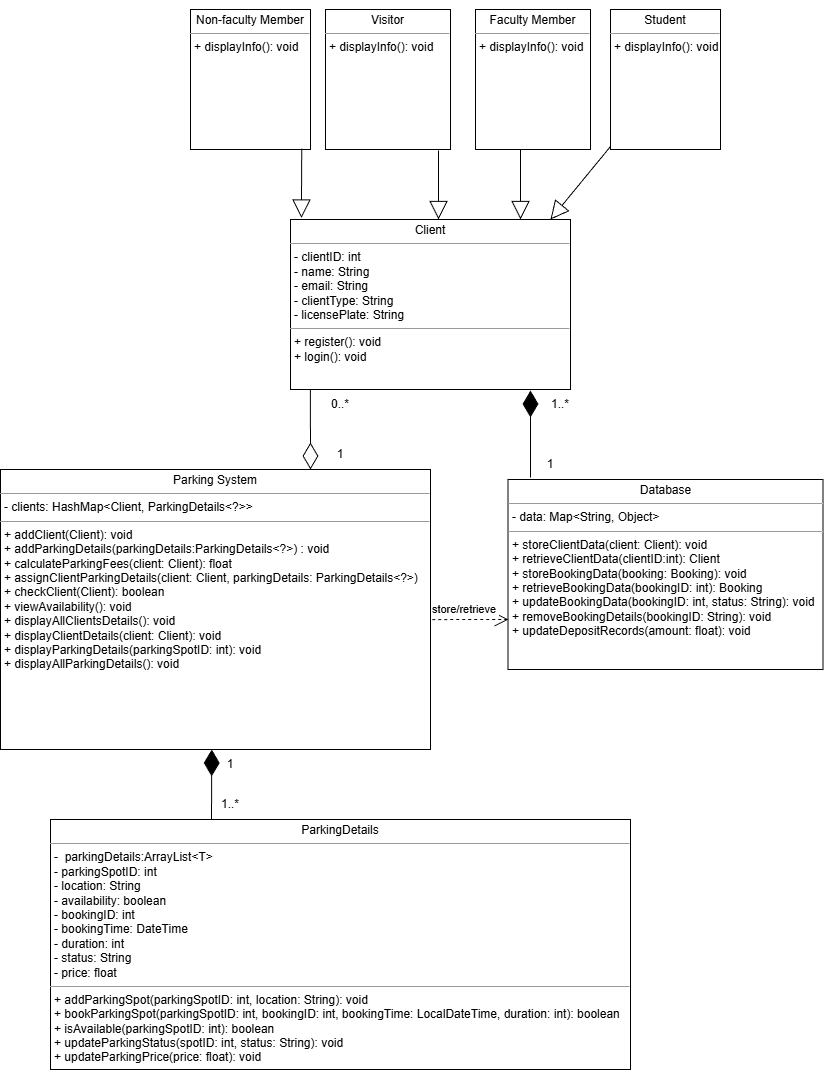

The diagram above was exported from draw.io. Its source (the exported page's mxGraphModel, read from the mxfile embedded in the PNG):
<mxGraphModel dx="2067" dy="1617" grid="1" gridSize="10" guides="1" tooltips="1" connect="1" arrows="1" fold="1" page="1" pageScale="1" pageWidth="850" pageHeight="1100" background="none" math="0" shadow="0">
  <root>
    <mxCell id="0" />
    <mxCell id="1" parent="0" />
    <mxCell id="5d2195bd80daf111-15" value="&lt;p style=&quot;margin:0px;margin-top:4px;text-align:center;&quot;&gt;Database&lt;/p&gt;&lt;hr size=&quot;1&quot;&gt;&lt;p style=&quot;margin:0px;margin-left:4px;&quot;&gt;- data: Map&amp;lt;String, Object&amp;gt;&lt;/p&gt;&lt;hr size=&quot;1&quot;&gt;&lt;p style=&quot;margin:0px;margin-left:4px;&quot;&gt;+ storeClientData(client: Client): void&lt;/p&gt;&lt;p style=&quot;margin:0px;margin-left:4px;&quot;&gt;&lt;span style=&quot;background-color: transparent; color: light-dark(rgb(0, 0, 0), rgb(255, 255, 255));&quot;&gt;+ retrieveClientData(clientID:int): Client&lt;/span&gt;&lt;/p&gt;&lt;p style=&quot;margin:0px;margin-left:4px;&quot;&gt;&lt;span style=&quot;background-color: transparent; color: light-dark(rgb(0, 0, 0), rgb(255, 255, 255));&quot;&gt;+ storeBookingData(booking: Booking): void&lt;/span&gt;&lt;/p&gt;&lt;p style=&quot;margin:0px;margin-left:4px;&quot;&gt;&lt;span style=&quot;background-color: transparent; color: light-dark(rgb(0, 0, 0), rgb(255, 255, 255));&quot;&gt;+ retrieveBookingData(bookingID: int): Booking&lt;/span&gt;&lt;/p&gt;&lt;p style=&quot;margin:0px;margin-left:4px;&quot;&gt;&lt;span style=&quot;background-color: transparent; color: light-dark(rgb(0, 0, 0), rgb(255, 255, 255));&quot;&gt;+ updateBookingData(bookingID: int, status: String): void&lt;/span&gt;&lt;/p&gt;&lt;p style=&quot;margin:0px;margin-left:4px;&quot;&gt;+ removeBookingDetails(bookingID: String): void&lt;/p&gt;&lt;p style=&quot;margin:0px;margin-left:4px;&quot;&gt;+ updateDepositRecords(amount: float): void&lt;/p&gt;" style="verticalAlign=top;align=left;overflow=fill;fontSize=12;fontFamily=Helvetica;html=1;rounded=0;shadow=0;comic=0;labelBackgroundColor=none;strokeWidth=1" parent="1" vertex="1">
      <mxGeometry x="457.5" y="240" width="315" height="190" as="geometry" />
    </mxCell>
    <mxCell id="5d2195bd80daf111-19" value="&lt;p style=&quot;margin:0px;margin-top:4px;text-align:center;&quot;&gt;Client&lt;/p&gt;&lt;hr size=&quot;1&quot;&gt;&lt;p style=&quot;margin:0px;margin-left:4px;&quot;&gt;- clientID: int&lt;/p&gt;&lt;p style=&quot;margin:0px;margin-left:4px;&quot;&gt;&lt;span style=&quot;background-color: transparent; color: light-dark(rgb(0, 0, 0), rgb(255, 255, 255));&quot;&gt;- name: String&lt;/span&gt;&lt;/p&gt;&lt;p style=&quot;margin:0px;margin-left:4px;&quot;&gt;&lt;span style=&quot;background-color: transparent; color: light-dark(rgb(0, 0, 0), rgb(255, 255, 255));&quot;&gt;- email: String&lt;/span&gt;&lt;/p&gt;&lt;p style=&quot;margin:0px;margin-left:4px;&quot;&gt;- clientType: String&lt;span style=&quot;background-color: transparent; color: light-dark(rgb(0, 0, 0), rgb(255, 255, 255));&quot;&gt;&lt;/span&gt;&lt;/p&gt;&lt;p style=&quot;margin:0px;margin-left:4px;&quot;&gt;&lt;span style=&quot;background-color: transparent; color: light-dark(rgb(0, 0, 0), rgb(255, 255, 255));&quot;&gt;- licensePlate: String&lt;/span&gt;&lt;/p&gt;&lt;hr size=&quot;1&quot;&gt;&lt;p style=&quot;margin:0px;margin-left:4px;&quot;&gt;+ register(): void&lt;/p&gt;&lt;p style=&quot;margin:0px;margin-left:4px;&quot;&gt;+ login(): void&lt;/p&gt;&lt;p style=&quot;margin:0px;margin-left:4px;&quot;&gt;&lt;br&gt;&lt;/p&gt;" style="verticalAlign=top;align=left;overflow=fill;fontSize=12;fontFamily=Helvetica;html=1;rounded=0;shadow=0;comic=0;labelBackgroundColor=none;strokeWidth=1" parent="1" vertex="1">
      <mxGeometry x="240" y="-20" width="280" height="170" as="geometry" />
    </mxCell>
    <mxCell id="5d2195bd80daf111-20" value="&lt;p style=&quot;margin:0px;margin-top:4px;text-align:center;&quot;&gt;Parking System&lt;/p&gt;&lt;hr size=&quot;1&quot;&gt;&lt;p style=&quot;margin:0px;margin-left:4px;&quot;&gt;- clients: HashMap&amp;lt;Client, ParkingDetails&amp;lt;?&amp;gt;&amp;gt;&amp;nbsp;&lt;/p&gt;&lt;hr size=&quot;1&quot;&gt;&lt;p style=&quot;margin:0px;margin-left:4px;&quot;&gt;+ addClient(Client): void&lt;/p&gt;&lt;p style=&quot;margin:0px;margin-left:4px;&quot;&gt;+ addParkingDetails(parkingDetails:ParkingDetails&amp;lt;?&amp;gt;) : void&lt;br&gt;+ calculateParkingFees(client: Client): float&lt;/p&gt;&lt;p style=&quot;margin:0px;margin-left:4px;&quot;&gt;+ assignClientParkingDetails(client: Client, parkingDetails: ParkingDetails&amp;lt;?&amp;gt;)&lt;/p&gt;&lt;p style=&quot;margin: 0px 0px 0px 4px;&quot;&gt;+ checkClient(Client): boolean&amp;nbsp; &amp;nbsp;&lt;/p&gt;&lt;p style=&quot;margin: 0px 0px 0px 4px;&quot;&gt;+ viewAvailability(): void&lt;/p&gt;&lt;p style=&quot;margin: 0px 0px 0px 4px;&quot;&gt;+ displayAllClientsDetails(): void   &amp;nbsp;&amp;nbsp;&lt;/p&gt;&lt;p style=&quot;margin: 0px 0px 0px 4px;&quot;&gt;+ displayClientDetails(client: Client): void&lt;/p&gt;&lt;p style=&quot;margin: 0px 0px 0px 4px;&quot;&gt;+ displayParkingDetails(parkingSpotID: int): void&lt;/p&gt;&lt;p style=&quot;margin: 0px 0px 0px 4px;&quot;&gt;+ displayAllParkingDetails(): void&lt;/p&gt;" style="verticalAlign=top;align=left;overflow=fill;fontSize=12;fontFamily=Helvetica;html=1;rounded=0;shadow=0;comic=0;labelBackgroundColor=none;strokeWidth=1" parent="1" vertex="1">
      <mxGeometry x="-50" y="230" width="430" height="280" as="geometry" />
    </mxCell>
    <mxCell id="X-30tEJzxoT6PuF7A514-1" style="edgeStyle=none;curved=1;rounded=0;orthogonalLoop=1;jettySize=auto;html=1;exitX=0.5;exitY=1;exitDx=0;exitDy=0;fontSize=12;startSize=8;endSize=8;" parent="1" source="5d2195bd80daf111-19" target="5d2195bd80daf111-19" edge="1">
      <mxGeometry relative="1" as="geometry" />
    </mxCell>
    <mxCell id="933eovvAUa7XvUvgJdJQ-18" value="store/retrieve&amp;nbsp;" style="endArrow=open;endSize=12;dashed=1;html=1;rounded=0;exitX=1.004;exitY=0.536;exitDx=0;exitDy=0;exitPerimeter=0;" parent="1" source="5d2195bd80daf111-20" edge="1">
      <mxGeometry x="-0.1435" y="10" width="160" relative="1" as="geometry">
        <mxPoint x="330" y="380" as="sourcePoint" />
        <mxPoint x="458" y="380" as="targetPoint" />
        <mxPoint as="offset" />
      </mxGeometry>
    </mxCell>
    <mxCell id="BzQpbqXyYNFfZz_qRvUx-9" value="" style="endArrow=diamondThin;endFill=1;endSize=24;html=1;rounded=0;fontSize=12;curved=1;" parent="1" edge="1">
      <mxGeometry width="160" relative="1" as="geometry">
        <mxPoint x="480" y="238" as="sourcePoint" />
        <mxPoint x="480" y="151" as="targetPoint" />
      </mxGeometry>
    </mxCell>
    <mxCell id="BzQpbqXyYNFfZz_qRvUx-11" value="1" style="text;html=1;align=center;verticalAlign=middle;whiteSpace=wrap;rounded=0;" parent="1" vertex="1">
      <mxGeometry x="470" y="210" width="60" height="30" as="geometry" />
    </mxCell>
    <mxCell id="BzQpbqXyYNFfZz_qRvUx-12" value="1..*" style="text;html=1;align=center;verticalAlign=middle;whiteSpace=wrap;rounded=0;" parent="1" vertex="1">
      <mxGeometry x="480" y="150" width="60" height="30" as="geometry" />
    </mxCell>
    <mxCell id="BzQpbqXyYNFfZz_qRvUx-13" value="" style="endArrow=diamondThin;endFill=0;endSize=24;html=1;rounded=0;fontSize=12;curved=1;exitX=0.071;exitY=1;exitDx=0;exitDy=0;exitPerimeter=0;" parent="1" source="5d2195bd80daf111-19" edge="1">
      <mxGeometry width="160" relative="1" as="geometry">
        <mxPoint x="260" y="160" as="sourcePoint" />
        <mxPoint x="260" y="230" as="targetPoint" />
      </mxGeometry>
    </mxCell>
    <mxCell id="933eovvAUa7XvUvgJdJQ-20" value="&lt;p style=&quot;margin:0px;margin-top:4px;text-align:center;&quot;&gt;Visitor&lt;/p&gt;&lt;hr size=&quot;1&quot;&gt;&lt;p style=&quot;margin:0px;margin-left:4px;&quot;&gt;+ displayInfo(): void&lt;/p&gt;" style="verticalAlign=top;align=left;overflow=fill;fontSize=12;fontFamily=Helvetica;html=1;rounded=0;shadow=0;comic=0;labelBackgroundColor=none;strokeWidth=1" parent="1" vertex="1">
      <mxGeometry x="275" y="-230" width="125" height="140" as="geometry" />
    </mxCell>
    <mxCell id="OEVE5EBu3cVGBc7Ffi70-1" style="edgeStyle=none;curved=1;rounded=0;orthogonalLoop=1;jettySize=auto;html=1;exitX=1;exitY=0.5;exitDx=0;exitDy=0;fontSize=12;startSize=8;endSize=8;" parent="1" source="933eovvAUa7XvUvgJdJQ-20" target="933eovvAUa7XvUvgJdJQ-20" edge="1">
      <mxGeometry relative="1" as="geometry" />
    </mxCell>
    <mxCell id="OEVE5EBu3cVGBc7Ffi70-2" value="&lt;p style=&quot;margin:0px;margin-top:4px;text-align:center;&quot;&gt;Faculty Member&lt;/p&gt;&lt;hr size=&quot;1&quot;&gt;&lt;p style=&quot;margin:0px;margin-left:4px;&quot;&gt;&lt;/p&gt;&lt;p style=&quot;margin:0px;margin-left:4px;&quot;&gt;+ displayInfo(): void&lt;/p&gt;&lt;p style=&quot;margin:0px;margin-left:4px;&quot;&gt;&lt;br&gt;&lt;/p&gt;" style="verticalAlign=top;align=left;overflow=fill;fontSize=12;fontFamily=Helvetica;html=1;rounded=0;shadow=0;comic=0;labelBackgroundColor=none;strokeWidth=1" parent="1" vertex="1">
      <mxGeometry x="425" y="-230" width="115" height="140" as="geometry" />
    </mxCell>
    <mxCell id="OEVE5EBu3cVGBc7Ffi70-3" value="&lt;p style=&quot;margin:0px;margin-top:4px;text-align:center;&quot;&gt;Non-faculty Member&lt;/p&gt;&lt;hr size=&quot;1&quot;&gt;&lt;p style=&quot;margin:0px;margin-left:4px;&quot;&gt;+ displayInfo(): void&lt;/p&gt;&lt;p style=&quot;margin:0px;margin-left:4px;&quot;&gt;&lt;br&gt;&lt;/p&gt;" style="verticalAlign=top;align=left;overflow=fill;fontSize=12;fontFamily=Helvetica;html=1;rounded=0;shadow=0;comic=0;labelBackgroundColor=none;strokeWidth=1" parent="1" vertex="1">
      <mxGeometry x="140" y="-230" width="120" height="140" as="geometry" />
    </mxCell>
    <mxCell id="OEVE5EBu3cVGBc7Ffi70-4" style="edgeStyle=none;curved=1;rounded=0;orthogonalLoop=1;jettySize=auto;html=1;exitX=1;exitY=0;exitDx=0;exitDy=0;fontSize=12;startSize=8;endSize=8;" parent="1" source="933eovvAUa7XvUvgJdJQ-20" target="933eovvAUa7XvUvgJdJQ-20" edge="1">
      <mxGeometry relative="1" as="geometry" />
    </mxCell>
    <mxCell id="OEVE5EBu3cVGBc7Ffi70-6" value="" style="endArrow=block;endSize=16;endFill=0;html=1;rounded=0;fontSize=12;curved=1;exitX=0.904;exitY=1.007;exitDx=0;exitDy=0;exitPerimeter=0;" parent="1" source="933eovvAUa7XvUvgJdJQ-20" edge="1">
      <mxGeometry width="160" relative="1" as="geometry">
        <mxPoint x="300" y="-70" as="sourcePoint" />
        <mxPoint x="388" y="-20" as="targetPoint" />
      </mxGeometry>
    </mxCell>
    <mxCell id="OEVE5EBu3cVGBc7Ffi70-7" value="" style="endArrow=block;endSize=16;endFill=0;html=1;rounded=0;fontSize=12;curved=1;" parent="1" edge="1">
      <mxGeometry width="160" relative="1" as="geometry">
        <mxPoint x="470" y="-90" as="sourcePoint" />
        <mxPoint x="470" y="-20" as="targetPoint" />
        <mxPoint as="offset" />
      </mxGeometry>
    </mxCell>
    <mxCell id="OEVE5EBu3cVGBc7Ffi70-8" value="" style="endArrow=block;endSize=16;endFill=0;html=1;rounded=0;fontSize=12;curved=1;exitX=0.927;exitY=0.994;exitDx=0;exitDy=0;exitPerimeter=0;entryX=0.039;entryY=-0.009;entryDx=0;entryDy=0;entryPerimeter=0;" parent="1" source="OEVE5EBu3cVGBc7Ffi70-3" target="5d2195bd80daf111-19" edge="1">
      <mxGeometry width="160" relative="1" as="geometry">
        <mxPoint x="200" y="-105" as="sourcePoint" />
        <mxPoint x="201" y="-21" as="targetPoint" />
      </mxGeometry>
    </mxCell>
    <mxCell id="OEVE5EBu3cVGBc7Ffi70-9" value="" style="endArrow=block;endSize=16;endFill=0;html=1;rounded=0;fontSize=12;curved=1;entryX=1.004;entryY=0.124;entryDx=0;entryDy=0;entryPerimeter=0;" parent="1" source="933eovvAUa7XvUvgJdJQ-19" edge="1">
      <mxGeometry width="160" relative="1" as="geometry">
        <mxPoint x="580" y="-100" as="sourcePoint" />
        <mxPoint x="499.9999999999999" y="-20.00000000000007" as="targetPoint" />
      </mxGeometry>
    </mxCell>
    <mxCell id="OEVE5EBu3cVGBc7Ffi70-10" style="edgeStyle=none;curved=1;rounded=0;orthogonalLoop=1;jettySize=auto;html=1;exitX=1;exitY=1;exitDx=0;exitDy=0;fontSize=12;startSize=8;endSize=8;" parent="1" source="933eovvAUa7XvUvgJdJQ-20" target="933eovvAUa7XvUvgJdJQ-20" edge="1">
      <mxGeometry relative="1" as="geometry" />
    </mxCell>
    <mxCell id="OEVE5EBu3cVGBc7Ffi70-12" style="edgeStyle=none;curved=1;rounded=0;orthogonalLoop=1;jettySize=auto;html=1;exitX=1;exitY=0;exitDx=0;exitDy=0;fontSize=12;startSize=8;endSize=8;" parent="1" source="933eovvAUa7XvUvgJdJQ-19" target="933eovvAUa7XvUvgJdJQ-19" edge="1">
      <mxGeometry relative="1" as="geometry" />
    </mxCell>
    <mxCell id="I6iOMjNAKxO3LklbE9AY-1" value="&lt;p style=&quot;margin:0px;margin-top:4px;text-align:center;&quot;&gt;ParkingDetails&lt;/p&gt;&lt;hr size=&quot;1&quot;&gt;&lt;p style=&quot;margin: 0px 0px 0px 4px;&quot;&gt;-&amp;nbsp; parkingDetails:ArrayList&amp;lt;T&amp;gt;  &lt;/p&gt;&lt;p style=&quot;margin: 0px 0px 0px 4px;&quot;&gt;- parkingSpotID: int&lt;/p&gt;&lt;p style=&quot;margin: 0px 0px 0px 4px;&quot;&gt;- location: String&lt;/p&gt;&lt;p style=&quot;margin: 0px 0px 0px 4px;&quot;&gt;- availability: boolean&lt;/p&gt;&lt;p style=&quot;margin: 0px 0px 0px 4px;&quot;&gt;- bookingID: int&lt;/p&gt;&lt;p style=&quot;margin: 0px 0px 0px 4px;&quot;&gt;- bookingTime: DateTime&lt;/p&gt;&lt;p style=&quot;margin: 0px 0px 0px 4px;&quot;&gt;- duration: int&lt;/p&gt;&lt;p style=&quot;margin: 0px 0px 0px 4px;&quot;&gt;- status: String&lt;/p&gt;&lt;p style=&quot;margin: 0px 0px 0px 4px;&quot;&gt;- price: float&lt;/p&gt;&lt;hr size=&quot;1&quot;&gt;&lt;p style=&quot;margin: 0px 0px 0px 4px;&quot;&gt;+ addParkingSpot(parkingSpotID: int, location: String): void&lt;/p&gt;&lt;p style=&quot;margin: 0px 0px 0px 4px;&quot;&gt;+ bookParkingSpot(parkingSpotID: int, bookingID: int, bookingTime: LocalDateTime, duration: int): boolean&lt;/p&gt;&lt;p style=&quot;margin: 0px 0px 0px 4px;&quot;&gt;+ isAvailable(parkingSpotID: int): boolean&lt;/p&gt;&lt;p style=&quot;margin: 0px 0px 0px 4px;&quot;&gt;+&amp;nbsp;&lt;span style=&quot;background-color: transparent;&quot;&gt;updateParkingStatus(spotID: int, status: String): void&lt;/span&gt;&lt;/p&gt;&lt;p style=&quot;margin: 0px 0px 0px 4px;&quot;&gt;&lt;span style=&quot;background-color: transparent;&quot;&gt;+ updateParkingPrice(price: float): void&lt;/span&gt;&lt;/p&gt;" style="verticalAlign=top;align=left;overflow=fill;fontSize=12;fontFamily=Helvetica;html=1;rounded=0;shadow=0;comic=0;labelBackgroundColor=none;strokeWidth=1" parent="1" vertex="1">
      <mxGeometry y="580" width="580" height="250" as="geometry" />
    </mxCell>
    <mxCell id="hXAViL90Ybmz5w0GL7B9-1" value="" style="endArrow=diamondThin;endFill=1;endSize=24;html=1;rounded=0;fontSize=12;curved=1;entryX=0.5;entryY=1;entryDx=0;entryDy=0;" parent="1" edge="1">
      <mxGeometry width="160" relative="1" as="geometry">
        <mxPoint x="161" y="580" as="sourcePoint" />
        <mxPoint x="161.28" y="510" as="targetPoint" />
      </mxGeometry>
    </mxCell>
    <mxCell id="RmX3Cy7q95L06S7V40l8-2" value="1" style="text;html=1;align=center;verticalAlign=middle;whiteSpace=wrap;rounded=0;" parent="1" vertex="1">
      <mxGeometry x="150" y="510" width="60" height="30" as="geometry" />
    </mxCell>
    <mxCell id="RmX3Cy7q95L06S7V40l8-3" value="1..*" style="text;html=1;align=center;verticalAlign=middle;whiteSpace=wrap;rounded=0;" parent="1" vertex="1">
      <mxGeometry x="150" y="550" width="60" height="30" as="geometry" />
    </mxCell>
    <mxCell id="RmX3Cy7q95L06S7V40l8-5" style="edgeStyle=none;curved=1;rounded=0;orthogonalLoop=1;jettySize=auto;html=1;exitX=1;exitY=0;exitDx=0;exitDy=0;fontSize=12;startSize=8;endSize=8;" parent="1" source="933eovvAUa7XvUvgJdJQ-20" target="933eovvAUa7XvUvgJdJQ-20" edge="1">
      <mxGeometry relative="1" as="geometry" />
    </mxCell>
    <mxCell id="RmX3Cy7q95L06S7V40l8-6" value="" style="endArrow=block;endSize=16;endFill=0;html=1;rounded=0;fontSize=12;curved=1;entryX=1.004;entryY=0.124;entryDx=0;entryDy=0;entryPerimeter=0;" parent="1" target="933eovvAUa7XvUvgJdJQ-19" edge="1">
      <mxGeometry width="160" relative="1" as="geometry">
        <mxPoint x="580" y="-100" as="sourcePoint" />
        <mxPoint x="499.9999999999999" y="-20.00000000000007" as="targetPoint" />
      </mxGeometry>
    </mxCell>
    <mxCell id="933eovvAUa7XvUvgJdJQ-19" value="&lt;p style=&quot;margin:0px;margin-top:4px;text-align:center;&quot;&gt;Student&lt;/p&gt;&lt;hr size=&quot;1&quot;&gt;&lt;p style=&quot;margin:0px;margin-left:4px;&quot;&gt;+ displayInfo(): void&lt;/p&gt;&lt;p style=&quot;margin:0px;margin-left:4px;&quot;&gt;&lt;br&gt;&lt;/p&gt;" style="verticalAlign=top;align=left;overflow=fill;fontSize=12;fontFamily=Helvetica;html=1;rounded=0;shadow=0;comic=0;labelBackgroundColor=none;strokeWidth=1" parent="1" vertex="1">
      <mxGeometry x="560" y="-230" width="110" height="140" as="geometry" />
    </mxCell>
    <mxCell id="_4D5_hywTVzJ9Gj4IRxM-2" value="0..*" style="text;html=1;align=center;verticalAlign=middle;whiteSpace=wrap;rounded=0;" parent="1" vertex="1">
      <mxGeometry x="260" y="150" width="60" height="30" as="geometry" />
    </mxCell>
    <mxCell id="_4D5_hywTVzJ9Gj4IRxM-4" value="1" style="text;html=1;align=center;verticalAlign=middle;whiteSpace=wrap;rounded=0;" parent="1" vertex="1">
      <mxGeometry x="260" y="200" width="60" height="30" as="geometry" />
    </mxCell>
  </root>
</mxGraphModel>